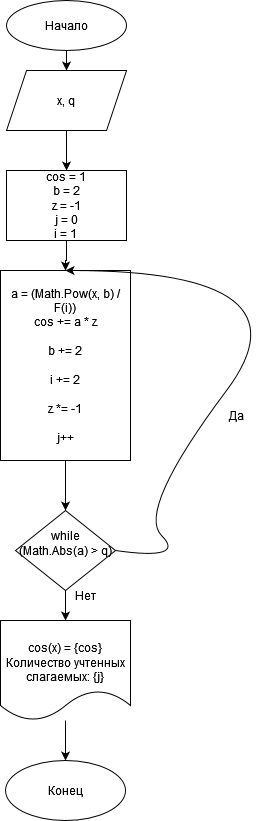

The diagram above was exported from draw.io. Its source (the exported page's mxGraphModel, read from the mxfile embedded in the PNG):
<mxGraphModel dx="1422" dy="752" grid="1" gridSize="10" guides="1" tooltips="1" connect="1" arrows="1" fold="1" page="1" pageScale="1" pageWidth="827" pageHeight="1169" math="0" shadow="0">
  <root>
    <mxCell id="0" />
    <mxCell id="1" parent="0" />
    <mxCell id="u2i3hQferGhYEp1WHfFH-86" value="" style="edgeStyle=orthogonalEdgeStyle;rounded=0;orthogonalLoop=1;jettySize=auto;html=1;" edge="1" parent="1" source="u2i3hQferGhYEp1WHfFH-1" target="u2i3hQferGhYEp1WHfFH-85">
      <mxGeometry relative="1" as="geometry" />
    </mxCell>
    <mxCell id="u2i3hQferGhYEp1WHfFH-1" value="Начало" style="ellipse;whiteSpace=wrap;html=1;" vertex="1" parent="1">
      <mxGeometry x="350" width="120" height="50" as="geometry" />
    </mxCell>
    <mxCell id="u2i3hQferGhYEp1WHfFH-62" value="Конец" style="ellipse;whiteSpace=wrap;html=1;rounded=0;" vertex="1" parent="1">
      <mxGeometry x="349" y="760" width="120" height="60" as="geometry" />
    </mxCell>
    <mxCell id="u2i3hQferGhYEp1WHfFH-89" value="" style="edgeStyle=orthogonalEdgeStyle;rounded=0;orthogonalLoop=1;jettySize=auto;html=1;" edge="1" parent="1" source="u2i3hQferGhYEp1WHfFH-85" target="u2i3hQferGhYEp1WHfFH-88">
      <mxGeometry relative="1" as="geometry" />
    </mxCell>
    <mxCell id="u2i3hQferGhYEp1WHfFH-85" value="x, q" style="shape=parallelogram;perimeter=parallelogramPerimeter;whiteSpace=wrap;html=1;fixedSize=1;" vertex="1" parent="1">
      <mxGeometry x="350" y="70" width="120" height="60" as="geometry" />
    </mxCell>
    <mxCell id="u2i3hQferGhYEp1WHfFH-106" value="" style="edgeStyle=orthogonalEdgeStyle;rounded=0;orthogonalLoop=1;jettySize=auto;html=1;" edge="1" parent="1" source="u2i3hQferGhYEp1WHfFH-87" target="u2i3hQferGhYEp1WHfFH-105">
      <mxGeometry relative="1" as="geometry" />
    </mxCell>
    <mxCell id="u2i3hQferGhYEp1WHfFH-87" value="&#10;&lt;span class=&quot;pl-k&quot;&gt;while&lt;/span&gt; (&lt;span class=&quot;pl-smi&quot;&gt;Math&lt;/span&gt;.&lt;span class=&quot;pl-en&quot;&gt;Abs&lt;/span&gt;(&lt;span class=&quot;pl-smi&quot;&gt;a&lt;/span&gt;) &lt;span class=&quot;pl-k&quot;&gt;&amp;gt;&lt;/span&gt; &lt;span class=&quot;pl-smi&quot;&gt;q&lt;/span&gt;)&#10;&#10;" style="rhombus;whiteSpace=wrap;html=1;" vertex="1" parent="1">
      <mxGeometry x="359" y="510" width="100" height="80" as="geometry" />
    </mxCell>
    <mxCell id="u2i3hQferGhYEp1WHfFH-91" value="" style="edgeStyle=orthogonalEdgeStyle;rounded=0;orthogonalLoop=1;jettySize=auto;html=1;" edge="1" parent="1" source="u2i3hQferGhYEp1WHfFH-88" target="u2i3hQferGhYEp1WHfFH-90">
      <mxGeometry relative="1" as="geometry" />
    </mxCell>
    <mxCell id="u2i3hQferGhYEp1WHfFH-88" value="&lt;div&gt;cos = 1&lt;/div&gt;&lt;div&gt;b = 2&lt;/div&gt;&lt;div&gt;z = -1&lt;/div&gt;&lt;div&gt;j = 0&lt;/div&gt;&lt;div&gt;i = 1&lt;br&gt;&lt;/div&gt;" style="rounded=0;whiteSpace=wrap;html=1;" vertex="1" parent="1">
      <mxGeometry x="350" y="170" width="120" height="70" as="geometry" />
    </mxCell>
    <mxCell id="u2i3hQferGhYEp1WHfFH-92" value="" style="edgeStyle=orthogonalEdgeStyle;rounded=0;orthogonalLoop=1;jettySize=auto;html=1;" edge="1" parent="1" source="u2i3hQferGhYEp1WHfFH-90" target="u2i3hQferGhYEp1WHfFH-87">
      <mxGeometry relative="1" as="geometry" />
    </mxCell>
    <mxCell id="u2i3hQferGhYEp1WHfFH-90" value="&lt;br&gt;&lt;div&gt;&lt;span class=&quot;pl-smi&quot;&gt;a&lt;/span&gt; &lt;span class=&quot;pl-k&quot;&gt;=&lt;/span&gt; (&lt;span class=&quot;pl-smi&quot;&gt;Math&lt;/span&gt;.&lt;span class=&quot;pl-en&quot;&gt;Pow&lt;/span&gt;(&lt;span class=&quot;pl-smi&quot;&gt;x&lt;/span&gt;, &lt;span class=&quot;pl-smi&quot;&gt;b&lt;/span&gt;) &lt;span class=&quot;pl-k&quot;&gt;/&lt;/span&gt; &lt;span class=&quot;pl-en&quot;&gt;&lt;span class=&quot;pl-token&quot;&gt;F&lt;/span&gt;&lt;/span&gt;(&lt;span class=&quot;pl-smi&quot;&gt;i&lt;/span&gt;))&lt;/div&gt;&lt;div&gt;&lt;span class=&quot;pl-smi&quot;&gt;cos&lt;/span&gt; &lt;span class=&quot;pl-k&quot;&gt;+=&lt;/span&gt; &lt;span class=&quot;pl-smi&quot;&gt;a&lt;/span&gt; &lt;span class=&quot;pl-k&quot;&gt;*&lt;/span&gt; &lt;span class=&quot;pl-smi&quot;&gt;z&lt;/span&gt;&lt;/div&gt;&lt;div&gt;&lt;br&gt;&lt;span class=&quot;pl-smi&quot;&gt;&lt;span class=&quot;pl-smi&quot;&gt;b&lt;/span&gt; &lt;span class=&quot;pl-k&quot;&gt;+=&lt;/span&gt; &lt;span class=&quot;pl-c1&quot;&gt;2&lt;/span&gt;&lt;/span&gt;&lt;/div&gt;&lt;div&gt;&lt;br&gt;&lt;span class=&quot;pl-smi&quot;&gt;&lt;span class=&quot;pl-c1&quot;&gt;&lt;span class=&quot;pl-smi&quot;&gt;i&lt;/span&gt; &lt;span class=&quot;pl-k&quot;&gt;+=&lt;/span&gt; &lt;span class=&quot;pl-c1&quot;&gt;2&lt;/span&gt;&lt;/span&gt;&lt;/span&gt;&lt;/div&gt;&lt;div&gt;&lt;br&gt;&lt;span class=&quot;pl-smi&quot;&gt;&lt;span class=&quot;pl-c1&quot;&gt;&lt;span class=&quot;pl-c1&quot;&gt;&lt;span class=&quot;pl-smi&quot;&gt;z&lt;/span&gt; &lt;span class=&quot;pl-k&quot;&gt;*=&lt;/span&gt; &lt;span class=&quot;pl-k&quot;&gt;-&lt;/span&gt;&lt;span class=&quot;pl-c1&quot;&gt;1&lt;/span&gt;&lt;/span&gt;&lt;/span&gt;&lt;/span&gt;&lt;/div&gt;&lt;div&gt;&lt;br&gt;&lt;span class=&quot;pl-smi&quot;&gt;&lt;span class=&quot;pl-c1&quot;&gt;&lt;span class=&quot;pl-c1&quot;&gt;&lt;span class=&quot;pl-c1&quot;&gt;&lt;span class=&quot;pl-smi&quot;&gt;j&lt;/span&gt;&lt;span class=&quot;pl-k&quot;&gt;++&lt;/span&gt;&lt;/span&gt;&lt;/span&gt;&lt;/span&gt;&lt;/span&gt;&lt;/div&gt;&lt;div&gt;&lt;span class=&quot;pl-smi&quot;&gt;&lt;br&gt;&lt;/span&gt;&lt;/div&gt;" style="rounded=0;whiteSpace=wrap;html=1;" vertex="1" parent="1">
      <mxGeometry x="344" y="270" width="130" height="190" as="geometry" />
    </mxCell>
    <mxCell id="u2i3hQferGhYEp1WHfFH-96" value="Нет" style="text;html=1;strokeColor=none;fillColor=none;align=center;verticalAlign=middle;whiteSpace=wrap;rounded=0;" vertex="1" parent="1">
      <mxGeometry x="399" y="580" width="60" height="30" as="geometry" />
    </mxCell>
    <mxCell id="u2i3hQferGhYEp1WHfFH-97" value="Да" style="text;html=1;strokeColor=none;fillColor=none;align=center;verticalAlign=middle;whiteSpace=wrap;rounded=0;" vertex="1" parent="1">
      <mxGeometry x="550" y="400" width="60" height="30" as="geometry" />
    </mxCell>
    <mxCell id="u2i3hQferGhYEp1WHfFH-103" value="" style="curved=1;endArrow=classic;html=1;rounded=0;exitX=1;exitY=0.5;exitDx=0;exitDy=0;entryX=0.5;entryY=0;entryDx=0;entryDy=0;" edge="1" parent="1" source="u2i3hQferGhYEp1WHfFH-87" target="u2i3hQferGhYEp1WHfFH-90">
      <mxGeometry width="50" height="50" relative="1" as="geometry">
        <mxPoint x="480" y="560" as="sourcePoint" />
        <mxPoint x="640" y="110" as="targetPoint" />
        <Array as="points">
          <mxPoint x="530" y="560" />
          <mxPoint x="480" y="510" />
          <mxPoint x="660" y="270" />
        </Array>
      </mxGeometry>
    </mxCell>
    <mxCell id="u2i3hQferGhYEp1WHfFH-107" value="" style="edgeStyle=orthogonalEdgeStyle;rounded=0;orthogonalLoop=1;jettySize=auto;html=1;" edge="1" parent="1" source="u2i3hQferGhYEp1WHfFH-105" target="u2i3hQferGhYEp1WHfFH-62">
      <mxGeometry relative="1" as="geometry" />
    </mxCell>
    <mxCell id="u2i3hQferGhYEp1WHfFH-105" value="&lt;div&gt;&lt;br&gt;&lt;/div&gt;&lt;div&gt;&lt;span class=&quot;pl-s&quot;&gt;cos(x) =  {&lt;span class=&quot;pl-smi&quot;&gt;cos&lt;/span&gt;}&lt;span class=&quot;pl-pds&quot;&gt;&lt;br&gt;&lt;/span&gt;&lt;/span&gt;&lt;/div&gt;&lt;div&gt;&lt;span class=&quot;pl-s&quot;&gt;Количество учтенных слагаемых: {&lt;span class=&quot;pl-smi&quot;&gt;j&lt;/span&gt;}&lt;/span&gt;&lt;br&gt;&lt;span class=&quot;pl-s&quot;&gt;&lt;span class=&quot;pl-pds&quot;&gt;&lt;/span&gt;&lt;/span&gt;&lt;/div&gt;" style="shape=document;whiteSpace=wrap;html=1;boundedLbl=1;" vertex="1" parent="1">
      <mxGeometry x="344" y="620" width="130" height="100" as="geometry" />
    </mxCell>
  </root>
</mxGraphModel>